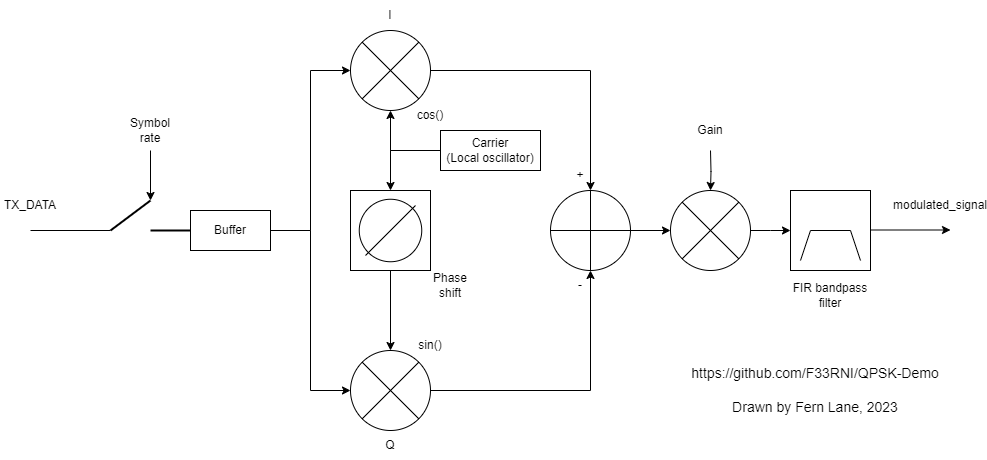

The diagram above was exported from draw.io. Its source (the exported page's mxGraphModel, read from the mxfile embedded in the PNG):
<mxGraphModel dx="1434" dy="750" grid="1" gridSize="10" guides="1" tooltips="1" connect="1" arrows="1" fold="1" page="1" pageScale="1" pageWidth="850" pageHeight="1100" math="0" shadow="0">
  <root>
    <mxCell id="0" />
    <mxCell id="1" parent="0" />
    <mxCell id="SC3UIt4IJOYI4lEojMen-4" value="TX_DATA" style="text;html=1;strokeColor=none;fillColor=none;align=center;verticalAlign=middle;whiteSpace=wrap;rounded=0;" parent="1" vertex="1">
      <mxGeometry x="90" y="240" width="60" height="30" as="geometry" />
    </mxCell>
    <mxCell id="SC3UIt4IJOYI4lEojMen-5" value="" style="endArrow=classic;html=1;rounded=0;strokeWidth=1;" parent="1" edge="1">
      <mxGeometry width="50" height="50" relative="1" as="geometry">
        <mxPoint x="240" y="200" as="sourcePoint" />
        <mxPoint x="240" y="250" as="targetPoint" />
      </mxGeometry>
    </mxCell>
    <mxCell id="SC3UIt4IJOYI4lEojMen-30" style="edgeStyle=orthogonalEdgeStyle;rounded=0;orthogonalLoop=1;jettySize=auto;html=1;entryX=0;entryY=0.5;entryDx=0;entryDy=0;strokeWidth=1;" parent="1" source="SC3UIt4IJOYI4lEojMen-8" target="SC3UIt4IJOYI4lEojMen-9" edge="1">
      <mxGeometry relative="1" as="geometry" />
    </mxCell>
    <mxCell id="SC3UIt4IJOYI4lEojMen-32" style="edgeStyle=orthogonalEdgeStyle;rounded=0;orthogonalLoop=1;jettySize=auto;html=1;entryX=0;entryY=0.5;entryDx=0;entryDy=0;strokeWidth=1;" parent="1" source="SC3UIt4IJOYI4lEojMen-8" target="SC3UIt4IJOYI4lEojMen-15" edge="1">
      <mxGeometry relative="1" as="geometry" />
    </mxCell>
    <mxCell id="SC3UIt4IJOYI4lEojMen-8" value="Buffer" style="rounded=0;whiteSpace=wrap;html=1;" parent="1" vertex="1">
      <mxGeometry x="280" y="260" width="80" height="40" as="geometry" />
    </mxCell>
    <mxCell id="SC3UIt4IJOYI4lEojMen-26" style="edgeStyle=orthogonalEdgeStyle;rounded=0;orthogonalLoop=1;jettySize=auto;html=1;entryX=0.5;entryY=0;entryDx=0;entryDy=0;strokeWidth=1;" parent="1" source="SC3UIt4IJOYI4lEojMen-9" target="SC3UIt4IJOYI4lEojMen-24" edge="1">
      <mxGeometry relative="1" as="geometry" />
    </mxCell>
    <mxCell id="SC3UIt4IJOYI4lEojMen-9" value="" style="shape=sumEllipse;perimeter=ellipsePerimeter;whiteSpace=wrap;html=1;backgroundOutline=1;" parent="1" vertex="1">
      <mxGeometry x="440" y="80" width="80" height="80" as="geometry" />
    </mxCell>
    <mxCell id="SC3UIt4IJOYI4lEojMen-17" style="edgeStyle=orthogonalEdgeStyle;rounded=0;orthogonalLoop=1;jettySize=auto;html=1;entryX=0.5;entryY=1;entryDx=0;entryDy=0;strokeWidth=1;" parent="1" source="SC3UIt4IJOYI4lEojMen-10" target="SC3UIt4IJOYI4lEojMen-9" edge="1">
      <mxGeometry relative="1" as="geometry" />
    </mxCell>
    <mxCell id="SC3UIt4IJOYI4lEojMen-18" style="edgeStyle=orthogonalEdgeStyle;rounded=0;orthogonalLoop=1;jettySize=auto;html=1;exitX=0;exitY=0.5;exitDx=0;exitDy=0;strokeWidth=1;" parent="1" source="SC3UIt4IJOYI4lEojMen-10" target="SC3UIt4IJOYI4lEojMen-11" edge="1">
      <mxGeometry relative="1" as="geometry" />
    </mxCell>
    <mxCell id="SC3UIt4IJOYI4lEojMen-10" value="Carrier&lt;br&gt;(Local oscillator)" style="rounded=0;whiteSpace=wrap;html=1;" parent="1" vertex="1">
      <mxGeometry x="530" y="180" width="100" height="40" as="geometry" />
    </mxCell>
    <mxCell id="SC3UIt4IJOYI4lEojMen-19" style="edgeStyle=orthogonalEdgeStyle;rounded=0;orthogonalLoop=1;jettySize=auto;html=1;exitX=0.5;exitY=1;exitDx=0;exitDy=0;entryX=0.5;entryY=0;entryDx=0;entryDy=0;strokeWidth=1;" parent="1" source="SC3UIt4IJOYI4lEojMen-11" target="SC3UIt4IJOYI4lEojMen-15" edge="1">
      <mxGeometry relative="1" as="geometry" />
    </mxCell>
    <mxCell id="SC3UIt4IJOYI4lEojMen-25" style="edgeStyle=orthogonalEdgeStyle;rounded=0;orthogonalLoop=1;jettySize=auto;html=1;entryX=0.5;entryY=1;entryDx=0;entryDy=0;strokeWidth=1;" parent="1" source="SC3UIt4IJOYI4lEojMen-15" target="SC3UIt4IJOYI4lEojMen-24" edge="1">
      <mxGeometry relative="1" as="geometry" />
    </mxCell>
    <mxCell id="SC3UIt4IJOYI4lEojMen-15" value="" style="shape=sumEllipse;perimeter=ellipsePerimeter;whiteSpace=wrap;html=1;backgroundOutline=1;" parent="1" vertex="1">
      <mxGeometry x="440" y="400" width="80" height="80" as="geometry" />
    </mxCell>
    <mxCell id="SC3UIt4IJOYI4lEojMen-20" value="Phase shift" style="text;html=1;strokeColor=none;fillColor=none;align=center;verticalAlign=middle;whiteSpace=wrap;rounded=0;" parent="1" vertex="1">
      <mxGeometry x="510" y="320" width="60" height="30" as="geometry" />
    </mxCell>
    <mxCell id="SC3UIt4IJOYI4lEojMen-21" value="sin()" style="text;html=1;strokeColor=none;fillColor=none;align=center;verticalAlign=middle;whiteSpace=wrap;rounded=0;" parent="1" vertex="1">
      <mxGeometry x="490" y="380" width="60" height="30" as="geometry" />
    </mxCell>
    <mxCell id="SC3UIt4IJOYI4lEojMen-22" value="cos()" style="text;html=1;strokeColor=none;fillColor=none;align=center;verticalAlign=middle;whiteSpace=wrap;rounded=0;" parent="1" vertex="1">
      <mxGeometry x="490" y="150" width="60" height="30" as="geometry" />
    </mxCell>
    <mxCell id="SC3UIt4IJOYI4lEojMen-35" style="edgeStyle=orthogonalEdgeStyle;rounded=0;orthogonalLoop=1;jettySize=auto;html=1;strokeWidth=1;" parent="1" source="SC3UIt4IJOYI4lEojMen-24" target="SC3UIt4IJOYI4lEojMen-34" edge="1">
      <mxGeometry relative="1" as="geometry" />
    </mxCell>
    <mxCell id="SC3UIt4IJOYI4lEojMen-24" value="" style="shape=orEllipse;perimeter=ellipsePerimeter;whiteSpace=wrap;html=1;backgroundOutline=1;" parent="1" vertex="1">
      <mxGeometry x="640" y="240" width="80" height="80" as="geometry" />
    </mxCell>
    <mxCell id="SC3UIt4IJOYI4lEojMen-27" value="-" style="text;html=1;strokeColor=none;fillColor=none;align=center;verticalAlign=middle;whiteSpace=wrap;rounded=0;" parent="1" vertex="1">
      <mxGeometry x="640" y="320" width="60" height="30" as="geometry" />
    </mxCell>
    <mxCell id="SC3UIt4IJOYI4lEojMen-28" value="+" style="text;html=1;strokeColor=none;fillColor=none;align=center;verticalAlign=middle;whiteSpace=wrap;rounded=0;" parent="1" vertex="1">
      <mxGeometry x="640" y="210" width="60" height="30" as="geometry" />
    </mxCell>
    <mxCell id="0S451hwFovMWe3IVmGFd-4" style="edgeStyle=orthogonalEdgeStyle;rounded=0;orthogonalLoop=1;jettySize=auto;html=1;" parent="1" source="SC3UIt4IJOYI4lEojMen-34" edge="1">
      <mxGeometry relative="1" as="geometry">
        <mxPoint x="880" y="280" as="targetPoint" />
      </mxGeometry>
    </mxCell>
    <mxCell id="SC3UIt4IJOYI4lEojMen-34" value="" style="shape=sumEllipse;perimeter=ellipsePerimeter;whiteSpace=wrap;html=1;backgroundOutline=1;" parent="1" vertex="1">
      <mxGeometry x="760" y="240" width="80" height="80" as="geometry" />
    </mxCell>
    <mxCell id="SC3UIt4IJOYI4lEojMen-37" style="edgeStyle=orthogonalEdgeStyle;rounded=0;orthogonalLoop=1;jettySize=auto;html=1;entryX=0.5;entryY=0;entryDx=0;entryDy=0;strokeWidth=1;" parent="1" target="SC3UIt4IJOYI4lEojMen-34" edge="1">
      <mxGeometry relative="1" as="geometry">
        <mxPoint x="800" y="200" as="sourcePoint" />
      </mxGeometry>
    </mxCell>
    <mxCell id="SC3UIt4IJOYI4lEojMen-40" value="modulated_signal" style="text;html=1;strokeColor=none;fillColor=none;align=center;verticalAlign=middle;whiteSpace=wrap;rounded=0;" parent="1" vertex="1">
      <mxGeometry x="1000" y="240" width="60" height="30" as="geometry" />
    </mxCell>
    <mxCell id="0S451hwFovMWe3IVmGFd-1" value="" style="group" parent="1" vertex="1" connectable="0">
      <mxGeometry x="440" y="240" width="80" height="80" as="geometry" />
    </mxCell>
    <mxCell id="SC3UIt4IJOYI4lEojMen-11" value="" style="whiteSpace=wrap;html=1;aspect=fixed;" parent="0S451hwFovMWe3IVmGFd-1" vertex="1">
      <mxGeometry width="80" height="80" as="geometry" />
    </mxCell>
    <mxCell id="SC3UIt4IJOYI4lEojMen-12" value="" style="ellipse;whiteSpace=wrap;html=1;aspect=fixed;" parent="0S451hwFovMWe3IVmGFd-1" vertex="1">
      <mxGeometry x="8.75" y="8.75" width="62.5" height="62.5" as="geometry" />
    </mxCell>
    <mxCell id="SC3UIt4IJOYI4lEojMen-14" value="" style="endArrow=none;html=1;rounded=0;strokeWidth=1;" parent="0S451hwFovMWe3IVmGFd-1" edge="1">
      <mxGeometry width="50" height="50" relative="1" as="geometry">
        <mxPoint x="15" y="65" as="sourcePoint" />
        <mxPoint x="65" y="15" as="targetPoint" />
      </mxGeometry>
    </mxCell>
    <mxCell id="0S451hwFovMWe3IVmGFd-2" value="" style="group" parent="1" vertex="1" connectable="0">
      <mxGeometry x="200" y="250" width="80" height="30" as="geometry" />
    </mxCell>
    <mxCell id="SC3UIt4IJOYI4lEojMen-2" value="" style="endArrow=none;html=1;rounded=0;strokeWidth=2;" parent="0S451hwFovMWe3IVmGFd-2" edge="1">
      <mxGeometry width="50" height="50" relative="1" as="geometry">
        <mxPoint y="30" as="sourcePoint" />
        <mxPoint x="40" as="targetPoint" />
      </mxGeometry>
    </mxCell>
    <mxCell id="SC3UIt4IJOYI4lEojMen-3" value="" style="endArrow=none;html=1;rounded=0;strokeWidth=2;" parent="0S451hwFovMWe3IVmGFd-2" edge="1">
      <mxGeometry width="50" height="50" relative="1" as="geometry">
        <mxPoint x="40" y="30" as="sourcePoint" />
        <mxPoint x="80" y="30" as="targetPoint" />
      </mxGeometry>
    </mxCell>
    <mxCell id="0S451hwFovMWe3IVmGFd-6" style="edgeStyle=orthogonalEdgeStyle;rounded=0;orthogonalLoop=1;jettySize=auto;html=1;" parent="1" edge="1">
      <mxGeometry relative="1" as="geometry">
        <mxPoint x="1040" y="279.5" as="targetPoint" />
        <mxPoint x="960" y="279.4999999999999" as="sourcePoint" />
      </mxGeometry>
    </mxCell>
    <mxCell id="0S451hwFovMWe3IVmGFd-11" value="" style="group" parent="1" vertex="1" connectable="0">
      <mxGeometry x="880" y="240" width="80" height="80" as="geometry" />
    </mxCell>
    <mxCell id="0S451hwFovMWe3IVmGFd-8" value="" style="rounded=0;whiteSpace=wrap;html=1;container=0;" parent="0S451hwFovMWe3IVmGFd-11" vertex="1">
      <mxGeometry width="80" height="80" as="geometry" />
    </mxCell>
    <mxCell id="0S451hwFovMWe3IVmGFd-9" value="" style="endArrow=none;html=1;rounded=0;entryX=0.875;entryY=0.875;entryDx=0;entryDy=0;exitX=0.125;exitY=0.875;exitDx=0;exitDy=0;exitPerimeter=0;entryPerimeter=0;" parent="0S451hwFovMWe3IVmGFd-11" source="0S451hwFovMWe3IVmGFd-8" target="0S451hwFovMWe3IVmGFd-8" edge="1">
      <mxGeometry width="50" height="50" relative="1" as="geometry">
        <mxPoint y="80" as="sourcePoint" />
        <mxPoint x="50" y="30" as="targetPoint" />
        <Array as="points">
          <mxPoint x="20" y="40" />
          <mxPoint x="60" y="40" />
        </Array>
      </mxGeometry>
    </mxCell>
    <mxCell id="0S451hwFovMWe3IVmGFd-12" value="FIR bandpass filter" style="text;html=1;strokeColor=none;fillColor=none;align=center;verticalAlign=middle;whiteSpace=wrap;rounded=0;" parent="1" vertex="1">
      <mxGeometry x="870" y="330" width="100" height="30" as="geometry" />
    </mxCell>
    <mxCell id="0S451hwFovMWe3IVmGFd-13" value="Symbol rate" style="text;html=1;strokeColor=none;fillColor=none;align=center;verticalAlign=middle;whiteSpace=wrap;rounded=0;" parent="1" vertex="1">
      <mxGeometry x="210" y="165" width="60" height="30" as="geometry" />
    </mxCell>
    <mxCell id="0S451hwFovMWe3IVmGFd-14" value="Gain" style="text;html=1;strokeColor=none;fillColor=none;align=center;verticalAlign=middle;whiteSpace=wrap;rounded=0;" parent="1" vertex="1">
      <mxGeometry x="770" y="165" width="60" height="30" as="geometry" />
    </mxCell>
    <mxCell id="0S451hwFovMWe3IVmGFd-15" value="" style="endArrow=none;html=1;rounded=0;" parent="1" edge="1">
      <mxGeometry width="50" height="50" relative="1" as="geometry">
        <mxPoint x="120" y="280" as="sourcePoint" />
        <mxPoint x="200" y="280" as="targetPoint" />
      </mxGeometry>
    </mxCell>
    <mxCell id="0S451hwFovMWe3IVmGFd-16" value="I" style="text;html=1;strokeColor=none;fillColor=none;align=center;verticalAlign=middle;whiteSpace=wrap;rounded=0;" parent="1" vertex="1">
      <mxGeometry x="450" y="50" width="60" height="30" as="geometry" />
    </mxCell>
    <mxCell id="0S451hwFovMWe3IVmGFd-17" value="Q" style="text;html=1;strokeColor=none;fillColor=none;align=center;verticalAlign=middle;whiteSpace=wrap;rounded=0;" parent="1" vertex="1">
      <mxGeometry x="450" y="480" width="60" height="30" as="geometry" />
    </mxCell>
    <mxCell id="qyJDf3u-ShKXb5SuKvfy-1" value="https://github.com/F33RNI/QPSK-Demo&lt;br&gt;&lt;br&gt;Drawn by Fern Lane, 2023" style="text;html=1;strokeColor=none;fillColor=none;align=center;verticalAlign=middle;whiteSpace=wrap;rounded=0;strokeWidth=1;fontSize=14;fontStyle=0" vertex="1" parent="1">
      <mxGeometry x="770" y="425" width="270" height="30" as="geometry" />
    </mxCell>
  </root>
</mxGraphModel>